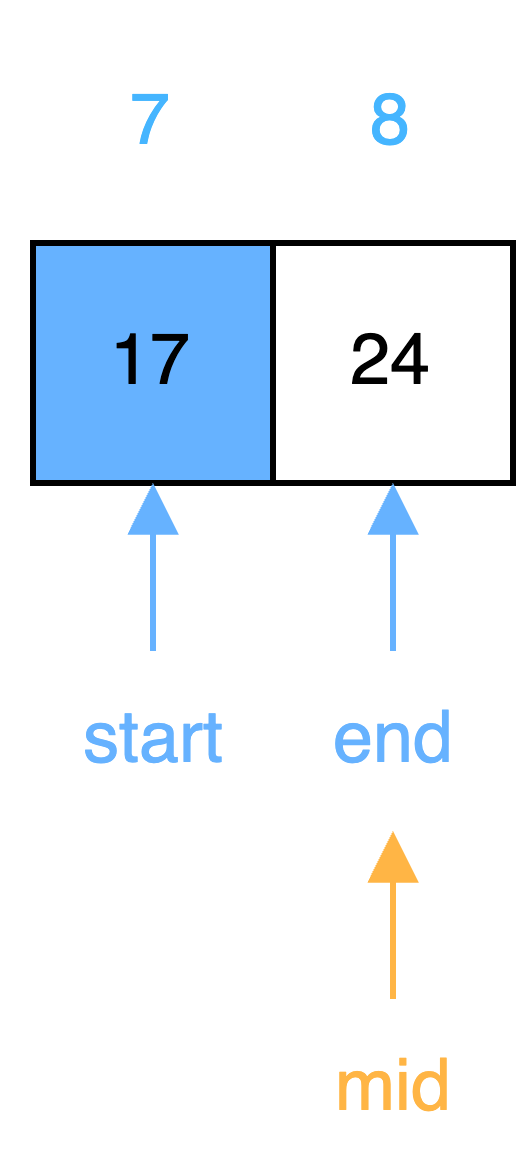

The diagram above was exported from draw.io. Its source (the exported page's mxGraphModel, read from the mxfile embedded in the PNG):
<mxGraphModel dx="567" dy="333" grid="1" gridSize="10" guides="1" tooltips="1" connect="1" arrows="1" fold="1" page="1" pageScale="1" pageWidth="827" pageHeight="1169" math="0" shadow="0">
  <root>
    <mxCell id="0" />
    <mxCell id="1" parent="0" />
    <mxCell id="jhiCAUhEzTGEWcCVD62f-1" value="17" style="rounded=0;whiteSpace=wrap;html=1;fillColor=#66B2FF;" vertex="1" parent="1">
      <mxGeometry x="290" y="570" width="40" height="40" as="geometry" />
    </mxCell>
    <mxCell id="jhiCAUhEzTGEWcCVD62f-2" value="&lt;font color=&quot;#45b5ff&quot;&gt;7&lt;/font&gt;" style="text;html=1;strokeColor=none;fillColor=none;align=center;verticalAlign=middle;whiteSpace=wrap;rounded=0;" vertex="1" parent="1">
      <mxGeometry x="290" y="530" width="40" height="40" as="geometry" />
    </mxCell>
    <mxCell id="jhiCAUhEzTGEWcCVD62f-3" value="&lt;font color=&quot;#45b5ff&quot;&gt;8&lt;/font&gt;" style="text;html=1;strokeColor=none;fillColor=none;align=center;verticalAlign=middle;whiteSpace=wrap;rounded=0;" vertex="1" parent="1">
      <mxGeometry x="330" y="530" width="40" height="40" as="geometry" />
    </mxCell>
    <mxCell id="jhiCAUhEzTGEWcCVD62f-4" value="24" style="rounded=0;whiteSpace=wrap;html=1;fillColor=#FFFFFF;" vertex="1" parent="1">
      <mxGeometry x="330" y="570" width="40" height="40" as="geometry" />
    </mxCell>
    <mxCell id="jhiCAUhEzTGEWcCVD62f-5" style="edgeStyle=orthogonalEdgeStyle;rounded=0;orthogonalLoop=1;jettySize=auto;html=1;entryX=0.5;entryY=1;entryDx=0;entryDy=0;endArrow=block;endFill=1;fontColor=#66B2FF;strokeColor=#66B2FF;" edge="1" parent="1" source="jhiCAUhEzTGEWcCVD62f-6">
      <mxGeometry relative="1" as="geometry">
        <mxPoint x="310" y="610" as="targetPoint" />
      </mxGeometry>
    </mxCell>
    <mxCell id="jhiCAUhEzTGEWcCVD62f-6" value="start" style="text;html=1;align=center;verticalAlign=middle;resizable=0;points=[];autosize=1;strokeColor=none;fillColor=none;fontColor=#66B2FF;" vertex="1" parent="1">
      <mxGeometry x="285" y="638" width="50" height="30" as="geometry" />
    </mxCell>
    <mxCell id="jhiCAUhEzTGEWcCVD62f-7" style="edgeStyle=orthogonalEdgeStyle;rounded=0;orthogonalLoop=1;jettySize=auto;html=1;entryX=0.5;entryY=1;entryDx=0;entryDy=0;endArrow=block;endFill=1;fontColor=#66B2FF;strokeColor=#66B2FF;" edge="1" parent="1" source="jhiCAUhEzTGEWcCVD62f-8">
      <mxGeometry relative="1" as="geometry">
        <mxPoint x="350" y="610" as="targetPoint" />
      </mxGeometry>
    </mxCell>
    <mxCell id="jhiCAUhEzTGEWcCVD62f-8" value="end" style="text;html=1;align=center;verticalAlign=middle;resizable=0;points=[];autosize=1;strokeColor=none;fillColor=none;fontColor=#66B2FF;" vertex="1" parent="1">
      <mxGeometry x="330" y="638" width="40" height="30" as="geometry" />
    </mxCell>
    <mxCell id="8cY7PsGcIwxUby7yabFy-1" style="edgeStyle=orthogonalEdgeStyle;rounded=0;orthogonalLoop=1;jettySize=auto;html=1;entryX=0.5;entryY=1;entryDx=0;entryDy=0;endArrow=block;endFill=1;fontColor=#66B2FF;strokeColor=#FFB545;" edge="1" parent="1" source="8cY7PsGcIwxUby7yabFy-2">
      <mxGeometry relative="1" as="geometry">
        <mxPoint x="350" y="668" as="targetPoint" />
      </mxGeometry>
    </mxCell>
    <mxCell id="8cY7PsGcIwxUby7yabFy-2" value="mid" style="text;html=1;align=center;verticalAlign=middle;resizable=0;points=[];autosize=1;strokeColor=none;fillColor=none;fontColor=#FFB545;" vertex="1" parent="1">
      <mxGeometry x="330" y="696" width="40" height="30" as="geometry" />
    </mxCell>
  </root>
</mxGraphModel>